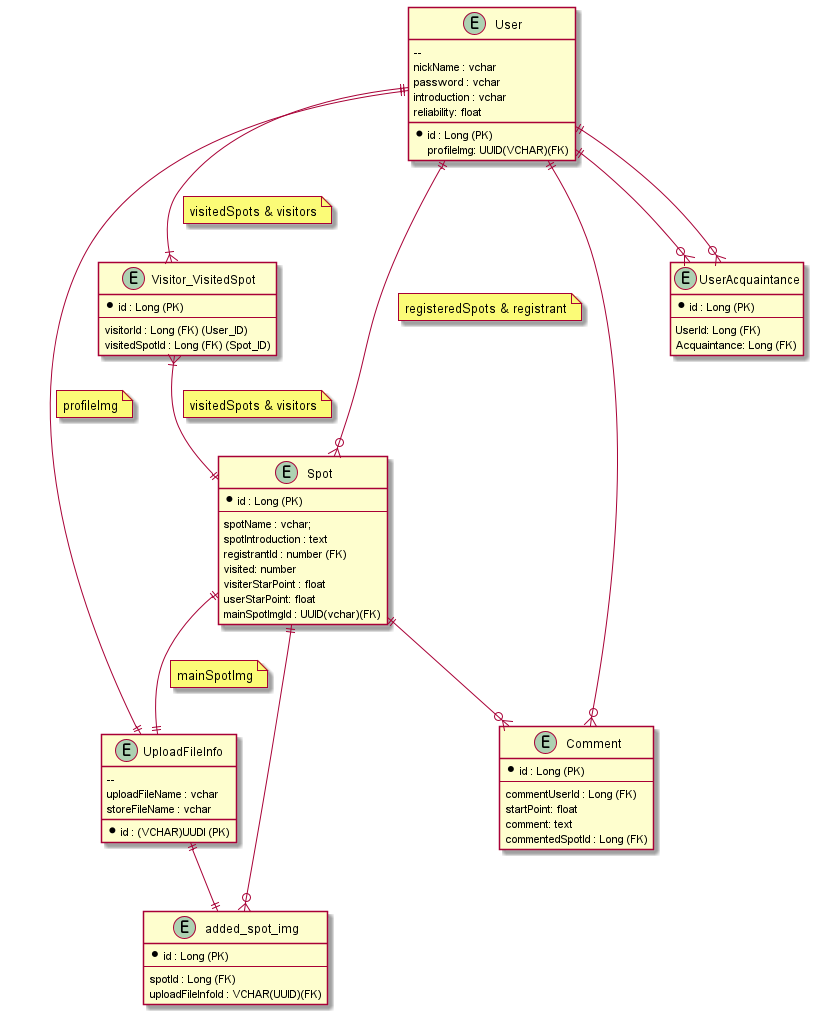

The diagram above was rendered by PlantUML. Its source (embedded in the PNG):
@startuml

entity User {
*id : Long (PK)
  --
nickName : vchar
password : vchar
introduction : vchar
reliability: float
profileImg: UUID(VCHAR)(FK) 

}

entity Visitor_VisitedSpot {
  *id : Long (PK)
  --
  visitorId : Long (FK) (User_ID)
  visitedSpotId : Long (FK) (Spot_ID)
}

entity Spot {
  *id : Long (PK)
  --
  spotName : vchar;
  spotIntroduction : text
  registrantId : number (FK)
  visited: number
  visiterStarPoint : float 
  userStarPoint: float
  mainSpotImgId : UUID(vchar)(FK) 
}


entity UploadFileInfo {
*id : (VCHAR)UUDI (PK)
 --
  uploadFileName : vchar
  storeFileName : vchar
}

entity added_spot_img {
 *id : Long (PK)
 --
 spotId : Long (FK)
  uploadFileInfoId : VCHAR(UUID)(FK)
}

entity Comment {
*id : Long (PK)
--
commentUserId : Long (FK)
startPoint: float
comment: text
commentedSpotId : Long (FK)
}

entity UserAcquaintance {
  *id : Long (PK)
  --
  UserId: Long (FK)
  Acquaintance: Long (FK)
}





User ||--|{ Visitor_VisitedSpot
note on link : visitedSpots & visitors

User ||--o{ Spot
note on link : registeredSpots & registrant

Visitor_VisitedSpot }|--|| Spot
note on link : visitedSpots & visitors

User ||--|| UploadFileInfo
note on link : profileImg

Spot ||--|| UploadFileInfo
note on link : mainSpotImg

Spot ||--o{ added_spot_img

UploadFileInfo ||--|| added_spot_img

User ||--o{ Comment

Spot ||--o{ Comment

User ||--o{ UserAcquaintance
User ||--o{ UserAcquaintance

@enduml